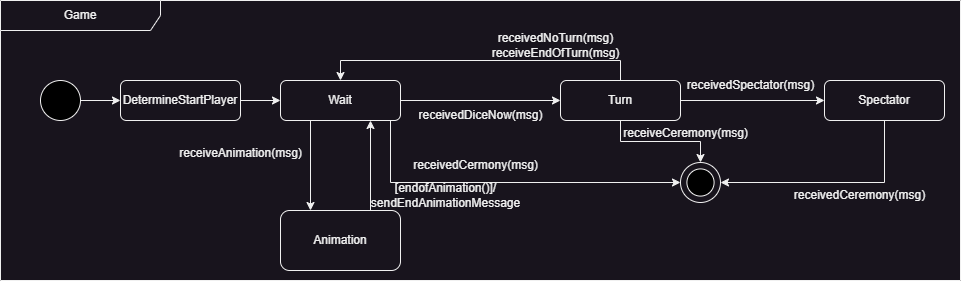

The diagram above was exported from draw.io. Its source (the exported page's mxGraphModel, read from the mxfile embedded in the PNG):
<mxGraphModel dx="2501" dy="844" grid="1" gridSize="10" guides="1" tooltips="1" connect="1" arrows="1" fold="1" page="1" pageScale="1" pageWidth="827" pageHeight="1169" math="0" shadow="0">
  <root>
    <mxCell id="0" />
    <mxCell id="1" parent="0" />
    <mxCell id="nTYGblCHA3iJsNHnl42C-1" value="Game" style="shape=umlFrame;whiteSpace=wrap;html=1;pointerEvents=0;recursiveResize=0;container=1;collapsible=0;width=160;" parent="1" vertex="1">
      <mxGeometry x="-360" y="80" width="960" height="280" as="geometry" />
    </mxCell>
    <mxCell id="4-Bl9cjQh0T7IW8IfLt2-8" style="edgeStyle=orthogonalEdgeStyle;rounded=0;orthogonalLoop=1;jettySize=auto;html=1;entryX=0;entryY=0.5;entryDx=0;entryDy=0;" parent="nTYGblCHA3iJsNHnl42C-1" source="4-Bl9cjQh0T7IW8IfLt2-4" target="4-Bl9cjQh0T7IW8IfLt2-6" edge="1">
      <mxGeometry relative="1" as="geometry" />
    </mxCell>
    <mxCell id="JXMg2MJksh9y246-4yLV-3" style="edgeStyle=orthogonalEdgeStyle;rounded=0;orthogonalLoop=1;jettySize=auto;html=1;exitX=0.5;exitY=1;exitDx=0;exitDy=0;entryX=0;entryY=0.5;entryDx=0;entryDy=0;" parent="nTYGblCHA3iJsNHnl42C-1" source="4-Bl9cjQh0T7IW8IfLt2-6" target="4-Bl9cjQh0T7IW8IfLt2-2" edge="1">
      <mxGeometry relative="1" as="geometry">
        <Array as="points">
          <mxPoint x="390" y="120" />
          <mxPoint x="390" y="182" />
        </Array>
      </mxGeometry>
    </mxCell>
    <mxCell id="JXMg2MJksh9y246-4yLV-4" style="edgeStyle=orthogonalEdgeStyle;rounded=0;orthogonalLoop=1;jettySize=auto;html=1;exitX=1;exitY=0.5;exitDx=0;exitDy=0;entryX=0;entryY=0.5;entryDx=0;entryDy=0;" parent="nTYGblCHA3iJsNHnl42C-1" source="4-Bl9cjQh0T7IW8IfLt2-6" target="4-Bl9cjQh0T7IW8IfLt2-7" edge="1">
      <mxGeometry relative="1" as="geometry" />
    </mxCell>
    <mxCell id="5pLJLlh_5DOjPaqRtD5D-2" style="edgeStyle=orthogonalEdgeStyle;rounded=0;orthogonalLoop=1;jettySize=auto;html=1;exitX=0.25;exitY=1;exitDx=0;exitDy=0;entryX=0.25;entryY=0;entryDx=0;entryDy=0;" parent="nTYGblCHA3iJsNHnl42C-1" source="4-Bl9cjQh0T7IW8IfLt2-6" target="5pLJLlh_5DOjPaqRtD5D-1" edge="1">
      <mxGeometry relative="1" as="geometry" />
    </mxCell>
    <mxCell id="4-Bl9cjQh0T7IW8IfLt2-6" value="Wait" style="rounded=1;whiteSpace=wrap;html=1;" parent="nTYGblCHA3iJsNHnl42C-1" vertex="1">
      <mxGeometry x="280" y="80" width="120" height="40" as="geometry" />
    </mxCell>
    <mxCell id="JXMg2MJksh9y246-4yLV-5" style="edgeStyle=orthogonalEdgeStyle;rounded=0;orthogonalLoop=1;jettySize=auto;html=1;exitX=1;exitY=0.5;exitDx=0;exitDy=0;entryX=0;entryY=0.5;entryDx=0;entryDy=0;" parent="nTYGblCHA3iJsNHnl42C-1" source="4-Bl9cjQh0T7IW8IfLt2-7" target="4-Bl9cjQh0T7IW8IfLt2-22" edge="1">
      <mxGeometry relative="1" as="geometry" />
    </mxCell>
    <mxCell id="JXMg2MJksh9y246-4yLV-6" style="edgeStyle=orthogonalEdgeStyle;rounded=0;orthogonalLoop=1;jettySize=auto;html=1;exitX=0.5;exitY=0;exitDx=0;exitDy=0;entryX=0.5;entryY=0;entryDx=0;entryDy=0;" parent="nTYGblCHA3iJsNHnl42C-1" source="4-Bl9cjQh0T7IW8IfLt2-7" target="4-Bl9cjQh0T7IW8IfLt2-6" edge="1">
      <mxGeometry relative="1" as="geometry" />
    </mxCell>
    <mxCell id="_Z0XMOfOLip6EpBQYr7H-1" style="edgeStyle=orthogonalEdgeStyle;rounded=0;orthogonalLoop=1;jettySize=auto;html=1;exitX=0.5;exitY=1;exitDx=0;exitDy=0;entryX=0.5;entryY=0;entryDx=0;entryDy=0;" parent="nTYGblCHA3iJsNHnl42C-1" source="4-Bl9cjQh0T7IW8IfLt2-7" target="4-Bl9cjQh0T7IW8IfLt2-2" edge="1">
      <mxGeometry relative="1" as="geometry" />
    </mxCell>
    <mxCell id="4-Bl9cjQh0T7IW8IfLt2-7" value="Turn" style="rounded=1;whiteSpace=wrap;html=1;" parent="nTYGblCHA3iJsNHnl42C-1" vertex="1">
      <mxGeometry x="560" y="80" width="120" height="40" as="geometry" />
    </mxCell>
    <mxCell id="4-Bl9cjQh0T7IW8IfLt2-2" value="" style="ellipse;whiteSpace=wrap;html=1;aspect=fixed;" parent="nTYGblCHA3iJsNHnl42C-1" vertex="1">
      <mxGeometry x="680" y="162" width="40" height="40" as="geometry" />
    </mxCell>
    <mxCell id="4-Bl9cjQh0T7IW8IfLt2-3" value="" style="ellipse;whiteSpace=wrap;html=1;aspect=fixed;fillColor=#000000;" parent="nTYGblCHA3iJsNHnl42C-1" vertex="1">
      <mxGeometry x="686.4099999999999" y="168.40999999999997" width="27.18" height="27.18" as="geometry" />
    </mxCell>
    <mxCell id="JXMg2MJksh9y246-4yLV-7" style="edgeStyle=orthogonalEdgeStyle;rounded=0;orthogonalLoop=1;jettySize=auto;html=1;exitX=0.5;exitY=1;exitDx=0;exitDy=0;entryX=1;entryY=0.5;entryDx=0;entryDy=0;" parent="nTYGblCHA3iJsNHnl42C-1" source="4-Bl9cjQh0T7IW8IfLt2-22" target="4-Bl9cjQh0T7IW8IfLt2-2" edge="1">
      <mxGeometry relative="1" as="geometry" />
    </mxCell>
    <mxCell id="4-Bl9cjQh0T7IW8IfLt2-22" value="Spectator" style="rounded=1;whiteSpace=wrap;html=1;" parent="nTYGblCHA3iJsNHnl42C-1" vertex="1">
      <mxGeometry x="824" y="80" width="120" height="40" as="geometry" />
    </mxCell>
    <mxCell id="4-Bl9cjQh0T7IW8IfLt2-4" value="DetermineStartPlayer" style="rounded=1;whiteSpace=wrap;html=1;" parent="nTYGblCHA3iJsNHnl42C-1" vertex="1">
      <mxGeometry x="120" y="80" width="120" height="40" as="geometry" />
    </mxCell>
    <mxCell id="4-Bl9cjQh0T7IW8IfLt2-1" value="" style="ellipse;whiteSpace=wrap;html=1;aspect=fixed;fillColor=#000000;" parent="nTYGblCHA3iJsNHnl42C-1" vertex="1">
      <mxGeometry x="40" y="80" width="40" height="40" as="geometry" />
    </mxCell>
    <mxCell id="4-Bl9cjQh0T7IW8IfLt2-5" style="edgeStyle=orthogonalEdgeStyle;rounded=0;orthogonalLoop=1;jettySize=auto;html=1;entryX=0;entryY=0.5;entryDx=0;entryDy=0;" parent="nTYGblCHA3iJsNHnl42C-1" source="4-Bl9cjQh0T7IW8IfLt2-1" target="4-Bl9cjQh0T7IW8IfLt2-4" edge="1">
      <mxGeometry relative="1" as="geometry" />
    </mxCell>
    <mxCell id="JXMg2MJksh9y246-4yLV-8" value="receivedCermony(msg)" style="text;html=1;align=center;verticalAlign=middle;resizable=0;points=[];autosize=1;strokeColor=none;fillColor=none;" parent="nTYGblCHA3iJsNHnl42C-1" vertex="1">
      <mxGeometry x="400" y="150" width="150" height="30" as="geometry" />
    </mxCell>
    <mxCell id="JXMg2MJksh9y246-4yLV-10" value="receivedCeremony(msg)" style="text;html=1;align=center;verticalAlign=middle;resizable=0;points=[];autosize=1;strokeColor=none;fillColor=none;" parent="nTYGblCHA3iJsNHnl42C-1" vertex="1">
      <mxGeometry x="784" y="180" width="150" height="30" as="geometry" />
    </mxCell>
    <mxCell id="JXMg2MJksh9y246-4yLV-13" value="receivedDiceNow(msg)" style="text;html=1;align=center;verticalAlign=middle;resizable=0;points=[];autosize=1;strokeColor=none;fillColor=none;" parent="nTYGblCHA3iJsNHnl42C-1" vertex="1">
      <mxGeometry x="405" y="100" width="150" height="30" as="geometry" />
    </mxCell>
    <mxCell id="GyxjccYFCec_XTUilvjy-1" value="receivedNoTurn(msg)&lt;div&gt;receiveEndOfTurn(msg)&lt;/div&gt;" style="text;html=1;align=center;verticalAlign=middle;resizable=0;points=[];autosize=1;strokeColor=none;fillColor=none;" parent="nTYGblCHA3iJsNHnl42C-1" vertex="1">
      <mxGeometry x="480" y="25" width="150" height="40" as="geometry" />
    </mxCell>
    <mxCell id="GyxjccYFCec_XTUilvjy-2" value="receivedSpectator(msg)" style="text;html=1;align=center;verticalAlign=middle;resizable=0;points=[];autosize=1;strokeColor=none;fillColor=none;" parent="nTYGblCHA3iJsNHnl42C-1" vertex="1">
      <mxGeometry x="675" y="70" width="150" height="30" as="geometry" />
    </mxCell>
    <mxCell id="5pLJLlh_5DOjPaqRtD5D-3" style="edgeStyle=orthogonalEdgeStyle;rounded=0;orthogonalLoop=1;jettySize=auto;html=1;exitX=0.75;exitY=0;exitDx=0;exitDy=0;entryX=0.75;entryY=1;entryDx=0;entryDy=0;" parent="nTYGblCHA3iJsNHnl42C-1" source="5pLJLlh_5DOjPaqRtD5D-1" target="4-Bl9cjQh0T7IW8IfLt2-6" edge="1">
      <mxGeometry relative="1" as="geometry" />
    </mxCell>
    <mxCell id="5pLJLlh_5DOjPaqRtD5D-1" value="Animation" style="rounded=1;whiteSpace=wrap;html=1;" parent="nTYGblCHA3iJsNHnl42C-1" vertex="1">
      <mxGeometry x="280" y="210" width="120" height="60" as="geometry" />
    </mxCell>
    <mxCell id="5pLJLlh_5DOjPaqRtD5D-5" value="[endofAnimation()]/&lt;div&gt;sendEndAnimationMessage&lt;/div&gt;" style="text;html=1;align=center;verticalAlign=middle;resizable=0;points=[];autosize=1;strokeColor=none;fillColor=none;" parent="nTYGblCHA3iJsNHnl42C-1" vertex="1">
      <mxGeometry x="360" y="175" width="170" height="40" as="geometry" />
    </mxCell>
    <mxCell id="_Z0XMOfOLip6EpBQYr7H-2" value="receiveCeremony(msg)" style="text;html=1;align=center;verticalAlign=middle;resizable=0;points=[];autosize=1;strokeColor=none;fillColor=none;" parent="nTYGblCHA3iJsNHnl42C-1" vertex="1">
      <mxGeometry x="610" y="118" width="150" height="30" as="geometry" />
    </mxCell>
    <mxCell id="5pLJLlh_5DOjPaqRtD5D-4" value="receiveAnimation(msg)" style="text;html=1;align=center;verticalAlign=middle;resizable=0;points=[];autosize=1;strokeColor=none;fillColor=none;" parent="1" vertex="1">
      <mxGeometry x="-195" y="218" width="150" height="30" as="geometry" />
    </mxCell>
  </root>
</mxGraphModel>